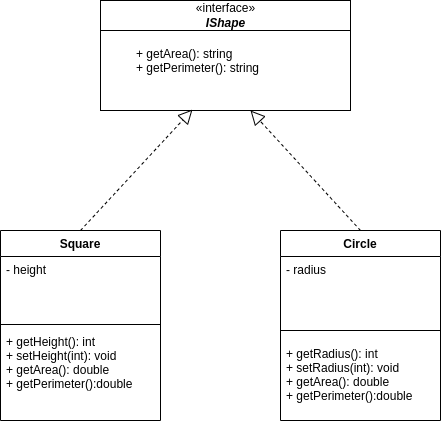

The diagram above was exported from draw.io. Its source (the exported page's mxGraphModel, read from the mxfile embedded in the PNG):
<mxGraphModel dx="1371" dy="891" grid="1" gridSize="10" guides="1" tooltips="1" connect="1" arrows="1" fold="1" page="1" pageScale="1" pageWidth="827" pageHeight="1169" math="0" shadow="0">
  <root>
    <mxCell id="0" />
    <mxCell id="1" parent="0" />
    <mxCell id="ICSNXDKflHiSqqfxwytS-1" value="Square" style="swimlane;fontStyle=1;align=center;verticalAlign=top;childLayout=stackLayout;horizontal=1;startSize=26;horizontalStack=0;resizeParent=1;resizeParentMax=0;resizeLast=0;collapsible=1;marginBottom=0;" parent="1" vertex="1">
      <mxGeometry x="130" y="260" width="160" height="190" as="geometry" />
    </mxCell>
    <mxCell id="ICSNXDKflHiSqqfxwytS-2" value="- height&#10;" style="text;strokeColor=none;fillColor=none;align=left;verticalAlign=top;spacingLeft=4;spacingRight=4;overflow=hidden;rotatable=0;points=[[0,0.5],[1,0.5]];portConstraint=eastwest;" parent="ICSNXDKflHiSqqfxwytS-1" vertex="1">
      <mxGeometry y="26" width="160" height="64" as="geometry" />
    </mxCell>
    <mxCell id="ICSNXDKflHiSqqfxwytS-3" value="" style="line;strokeWidth=1;fillColor=none;align=left;verticalAlign=middle;spacingTop=-1;spacingLeft=3;spacingRight=3;rotatable=0;labelPosition=right;points=[];portConstraint=eastwest;strokeColor=inherit;" parent="ICSNXDKflHiSqqfxwytS-1" vertex="1">
      <mxGeometry y="90" width="160" height="8" as="geometry" />
    </mxCell>
    <mxCell id="ICSNXDKflHiSqqfxwytS-4" value="+ getHeight(): int&#10;+ setHeight(int): void&#10;+ getArea(): double&#10;+ getPerimeter():double" style="text;strokeColor=none;fillColor=none;align=left;verticalAlign=top;spacingLeft=4;spacingRight=4;overflow=hidden;rotatable=0;points=[[0,0.5],[1,0.5]];portConstraint=eastwest;" parent="ICSNXDKflHiSqqfxwytS-1" vertex="1">
      <mxGeometry y="98" width="160" height="92" as="geometry" />
    </mxCell>
    <mxCell id="ICSNXDKflHiSqqfxwytS-5" value="Circle" style="swimlane;fontStyle=1;align=center;verticalAlign=top;childLayout=stackLayout;horizontal=1;startSize=26;horizontalStack=0;resizeParent=1;resizeParentMax=0;resizeLast=0;collapsible=1;marginBottom=0;" parent="1" vertex="1">
      <mxGeometry x="410" y="260" width="160" height="190" as="geometry" />
    </mxCell>
    <mxCell id="ICSNXDKflHiSqqfxwytS-6" value="- radius" style="text;strokeColor=none;fillColor=none;align=left;verticalAlign=top;spacingLeft=4;spacingRight=4;overflow=hidden;rotatable=0;points=[[0,0.5],[1,0.5]];portConstraint=eastwest;" parent="ICSNXDKflHiSqqfxwytS-5" vertex="1">
      <mxGeometry y="26" width="160" height="64" as="geometry" />
    </mxCell>
    <mxCell id="ICSNXDKflHiSqqfxwytS-7" value="" style="line;strokeWidth=1;fillColor=none;align=left;verticalAlign=middle;spacingTop=-1;spacingLeft=3;spacingRight=3;rotatable=0;labelPosition=right;points=[];portConstraint=eastwest;strokeColor=inherit;" parent="ICSNXDKflHiSqqfxwytS-5" vertex="1">
      <mxGeometry y="90" width="160" height="20" as="geometry" />
    </mxCell>
    <mxCell id="6enW3wwjgDQwmkDmYvdw-2" value="+ getRadius(): int&#10;+ setRadius(int): void&#10;+ getArea(): double&#10;+ getPerimeter():double" style="text;strokeColor=none;fillColor=none;align=left;verticalAlign=top;spacingLeft=4;spacingRight=4;overflow=hidden;rotatable=0;points=[[0,0.5],[1,0.5]];portConstraint=eastwest;" vertex="1" parent="ICSNXDKflHiSqqfxwytS-5">
      <mxGeometry y="110" width="160" height="80" as="geometry" />
    </mxCell>
    <mxCell id="ICSNXDKflHiSqqfxwytS-18" value="«interface»&lt;br&gt;&lt;b&gt;&lt;i&gt;IShape&lt;/i&gt;&lt;/b&gt;" style="html=1;" parent="1" vertex="1">
      <mxGeometry x="230" y="30" width="250" height="30" as="geometry" />
    </mxCell>
    <mxCell id="ICSNXDKflHiSqqfxwytS-19" value="" style="html=1;" parent="1" vertex="1">
      <mxGeometry x="230" y="60" width="250" height="80" as="geometry" />
    </mxCell>
    <mxCell id="ICSNXDKflHiSqqfxwytS-17" value="+ getArea(): string&#10;+ getPerimeter(): string" style="text;strokeColor=none;fillColor=none;align=left;verticalAlign=top;spacingLeft=4;spacingRight=4;overflow=hidden;rotatable=0;points=[[0,0.5],[1,0.5]];portConstraint=eastwest;" parent="1" vertex="1">
      <mxGeometry x="260" y="70" width="240" height="92" as="geometry" />
    </mxCell>
    <mxCell id="ICSNXDKflHiSqqfxwytS-21" value="" style="endArrow=block;dashed=1;endFill=0;endSize=12;html=1;rounded=0;exitX=0.5;exitY=0;exitDx=0;exitDy=0;entryX=0.368;entryY=0.988;entryDx=0;entryDy=0;entryPerimeter=0;" parent="1" source="ICSNXDKflHiSqqfxwytS-1" target="ICSNXDKflHiSqqfxwytS-19" edge="1">
      <mxGeometry width="160" relative="1" as="geometry">
        <mxPoint x="330" y="250" as="sourcePoint" />
        <mxPoint x="490" y="250" as="targetPoint" />
      </mxGeometry>
    </mxCell>
    <mxCell id="ICSNXDKflHiSqqfxwytS-22" value="" style="endArrow=block;dashed=1;endFill=0;endSize=12;html=1;rounded=0;exitX=0.5;exitY=0;exitDx=0;exitDy=0;" parent="1" source="ICSNXDKflHiSqqfxwytS-5" edge="1">
      <mxGeometry width="160" relative="1" as="geometry">
        <mxPoint x="220" y="270" as="sourcePoint" />
        <mxPoint x="380" y="140" as="targetPoint" />
      </mxGeometry>
    </mxCell>
  </root>
</mxGraphModel>